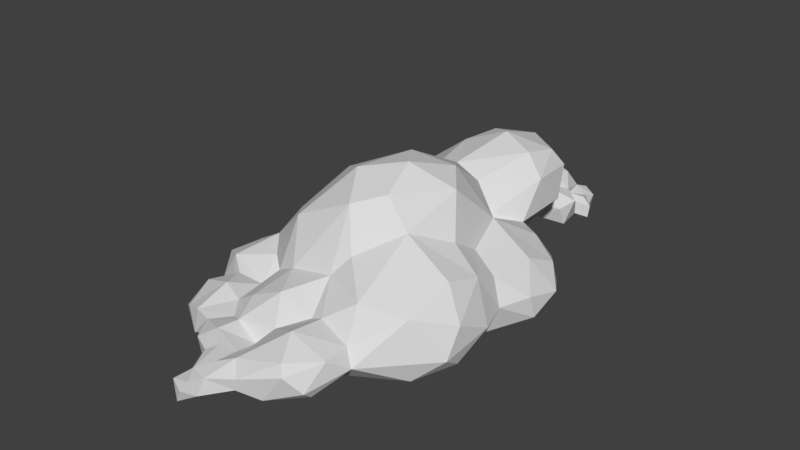 # Source: Nuage_001.blend  (saved by Blender 2.78.0; exported with 4.5.12 LTS)
import bpy
from mathutils import Matrix  # noqa: F401  (used for matrix-valued properties, if any)

bpy.ops.wm.read_factory_settings(use_empty=True)
scene = bpy.context.scene
scene.name = 'Scene'

# ---- collections
col_collection_1 = bpy.data.collections.new('Collection 1'); scene.collection.children.link(col_collection_1)

# ---- materials (node trees are filled in below, after node groups)
mat_blanc = bpy.data.materials.new('Blanc')
mat_blanc.alpha_threshold = 0.0
mat_blanc.use_transparent_shadow = False
mat_blanc.diffuse_color = (0.7106, 0.7106, 0.7106, 1.0)
mat_blanc.roughness = 0.5
mat_blanc.specular_intensity = 0.0

# ---- material node trees

# ---- world
world_world = bpy.data.worlds.new('World'); scene.world = world_world
world_world.color = (0.05088, 0.05088, 0.05088)
world_world.use_sun_shadow = False
world_world.sun_shadow_jitter_overblur = 0.0
world_world.cycles.sampling_method = 'MANUAL'

# ---- meshes
me_cube_003 = bpy.data.meshes.new('Cube.003')
me_cube_003.from_pydata([(0.05594, 0.002631, 0.0129), (0.1191, 0.0839, -0.003826), (0.05487, -0.119, -0.006832), (-0.06902, -0.003207, 0.007942), (0.06197, 0.07297, 0.04451), (0.09901, -0.03676, -0.0004415), (-0.03067, 0.03244, 0.02066), (0.08976, 0.1172, 0.03938), (0.1572, 0.1333, 0.01858), (0.194, 0.02637, -0.02569), (-0.003662, -0.1075, 0.01435), (-0.08043, -0.05717, -0.01891), (0.1734, -0.05377, -0.008603), (0.1276, -0.1512, -0.01867), (-0.0409, 0.05901, -0.0104), (0.2206, 0.1068, -0.006082), (0.02916, -0.2088, 0.003002), (0.02789, 0.08069, 0.04495), (0.2212, 0.1433, 0.02854), (0.2721, 0.02817, -0.01024), (0.1159, -0.2279, -0.01225), (-0.1307, -0.1285, -0.04367), (-0.0747, -0.1896, -0.01053), (-0.1635, -0.0405, -0.03017), (-0.0159, 0.08046, 0.04583), (0.06366, 0.1874, 0.02296), (0.1508, 0.1513, 0.06275), (-0.05323, 0.1206, -0.01157), (-0.0188, 0.1209, 0.02558), (0.01855, 0.2328, 0.0288), (0.1479, 0.209, 0.06153), (0.2706, 0.1179, 0.02508), (-0.02211, -0.1973, 0.03311), (0.0491, -0.3055, 0.02689), (-0.192, -0.1064, -0.05196), (-0.1272, -0.004984, -0.01427), (0.2491, -0.177, -0.006878), (0.3042, -0.002247, 0.02018), (-0.07185, 0.1792, 0.02507), (0.1118, 0.2936, 0.05749), (0.2479, 0.132, 0.06064), (0.2745, 0.08734, -0.002958), (-0.09946, -0.2397, 0.01036), (-0.1742, 0.00873, -0.0004809), (-0.2147, -0.04921, -0.02679), (-0.1176, 0.0701, -0.04697), (0.2875, -0.1903, 0.01855), (0.2558, -0.07257, 0.005938), (0.07927, 0.3142, 0.05633), (0.1861, 0.2444, 0.111), (-0.03931, -0.2826, 0.01756), (0.1481, -0.3317, 0.01368), (-0.2005, -0.1833, -0.03232), (-0.248, -0.1116, -0.03816), (0.02062, 0.3138, 0.05473), (0.1317, 0.3053, 0.07222), (0.18, 0.1412, 0.1008), (-0.06287, -0.2378, 0.03831), (0.09286, -0.3927, 0.002137), (-0.1426, -0.2507, 0.008525), (-0.1144, 0.1441, -0.03403), (-0.1869, 0.06212, -0.04504), (0.2786, -0.06838, 0.05902), (-0.04519, 0.2586, 0.03802), (0.1548, 0.3066, 0.05505), (0.1265, 0.3246, 0.08347), (0.1833, 0.1856, 0.1692), (0.02266, -0.3354, 0.0371), (0.2505, -0.2597, 0.006002), (0.2006, -0.3381, 0.04809), (-0.2469, -0.167, -0.01738), (-0.207, -0.2247, 0.0115), (-0.1548, -0.2498, 0.028), (-0.1503, -0.3249, -0.007762), (-0.1723, 0.1336, -0.04595), (-0.1998, 0.0649, 0.0003338), (0.2934, -0.2256, 0.04253), (0.3015, -0.01308, 0.06189), (-0.1152, 0.1777, 0.04296), (0.02803, 0.3644, 0.01366), (0.1087, 0.2962, 0.03075), (0.1224, 0.3373, 0.1408), (0.154, 0.2643, 0.1936), (0.2819, 0.08199, 0.0825), (-0.02505, -0.3224, 0.02395), (0.02593, -0.3835, 0.01969), (0.1764, -0.4007, 0.02116), (-0.1687, -0.3038, 0.00468), (-0.2334, -0.06405, 0.02209), (-0.1733, 0.007941, 0.01016), (0.2991, -0.1291, 0.05932), (-0.07241, 0.2954, 0.06589), (0.1725, 0.2804, 0.1634), (0.1459, 0.2007, 0.2057), (0.1411, 0.08275, 0.1207), (0.2269, 0.1113, 0.1037), (0.3104, 0.05207, 0.04818), (-0.05513, -0.3507, 0.01026), (0.0314, -0.413, 0.02067), (-0.01732, -0.3828, 0.005798), (0.1791, -0.4181, 0.0358), (-0.1684, -0.2927, 0.04697), (-0.08407, -0.3301, -0.005486), (-0.1772, 0.04169, 0.02215), (-0.2517, -0.1412, 0.007577), (-0.1457, 0.1612, -0.02533), (0.2631, -0.1097, 0.1285), (0.2593, -0.05912, 0.1057), (-0.009401, 0.3719, 0.02733), (-0.01654, 0.3372, 0.07069), (0.08084, 0.3417, 0.02191), (0.1586, 0.3185, 0.02038), (0.08789, 0.3542, 0.11), (0.1135, 0.09245, 0.1788), (0.1185, -0.4445, 0.01177), (-0.1413, -0.2458, 0.04958), (-0.1693, -0.3405, 0.01885), (-0.1144, -0.3749, 0.002652), (-0.1543, -0.03237, 0.06947), (-0.1335, 0.007429, 0.02575), (0.2946, -0.1955, 0.09251), (-0.03081, 0.3731, 0.05375), (0.05597, 0.4049, 0.003726), (-0.06633, -0.3914, 0.009947), (-0.1479, 0.08414, 0.03597), (-0.1913, 0.1272, -0.02046), (0.2554, -0.174, 0.1449), (-0.07987, 0.2965, 0.1141), (-0.1074, 0.2553, 0.07837), (-0.1047, 0.1401, 0.05392), (0.01581, 0.4287, 0.01383), (0.1437, 0.3572, 0.009628), (0.1636, 0.3455, 0.06137), (0.1092, 0.334, 0.08296), (0.04996, 0.3567, 0.1396), (0.08573, 0.3122, 0.1927), (0.08106, 0.2226, 0.2227), (0.06341, 0.09715, 0.1986), (0.2715, 0.02238, 0.11), (0.03547, -0.4694, 0.00718), (0.1556, -0.4385, 0.06496), (-0.2213, -0.1915, 0.04324), (-0.216, -0.1182, 0.0408), (-0.1779, -0.22, 0.06177), (-0.1141, -0.2989, 0.06452), (-0.1131, 0.04376, 0.03779), (-0.1697, 0.1186, 0.02034), (0.2089, -0.04266, 0.1314), (0.1646, -0.1628, 0.1939), (-0.0424, 0.3387, 0.1018), (-0.1016, 0.1674, 0.1021), (0.03412, 0.3657, 0.1051), (0.0818, 0.4353, 0.00809), (0.008312, 0.1973, 0.1956), (0.1859, 0.03889, 0.1501), (0.07572, -0.4596, 0.01946), (-0.0392, -0.4225, 0.009198), (0.07968, -0.4609, 0.04139), (0.1868, -0.3777, 0.0753), (0.1659, -0.2831, 0.1234), (-0.1565, -0.0889, 0.06777), (-0.1425, -0.3585, 0.03582), (0.2054, -0.09293, 0.1627), (0.2474, -0.2617, 0.1163), (-0.03598, 0.2858, 0.1426), (-0.01768, 0.4205, 0.05823), (-0.002384, 0.4375, 0.02962), (0.05794, 0.446, 0.01279), (0.1102, 0.4045, 0.019), (0.149, 0.373, 0.01952), (0.01736, 0.3397, 0.1454), (0.03043, 0.2615, 0.203), (0.02408, 0.1023, 0.189), (0.1277, 0.007387, 0.2414), (0.143, -0.4253, 0.07865), (0.1847, -0.33, 0.07753), (-0.1421, -0.1467, 0.08668), (-0.1039, -0.1914, 0.07566), (-0.108, -0.3701, 0.04822), (-0.1159, -0.04019, 0.1339), (-0.1168, 0.02381, 0.1039), (0.1711, -0.04756, 0.2296), (-0.09109, 0.2338, 0.1154), (-0.07427, 0.0889, 0.03527), (0.001149, 0.4163, 0.08331), (0.09744, 0.4326, -0.01433), (0.1317, 0.3753, 0.0153), (0.1479, 0.3754, 0.0426), (0.1092, 0.4027, 0.08822), (0.05173, -0.01548, 0.2566), (0.03739, -0.5008, 0.01366), (-0.006354, -0.4351, 0.01957), (0.05651, -0.436, 0.05698), (0.04504, -0.4911, 0.04411), (0.1156, -0.3757, 0.09913), (-0.07068, -0.2158, 0.05522), (-0.08788, -0.2418, 0.04386), (-0.08707, 0.01285, 0.1332), (0.02688, 0.454, 0.04503), (0.1165, 0.3818, 0.02311), (0.09046, 0.4481, 0.0325), (0.05683, 0.4724, 0.009026), (0.1311, 0.3729, 0.06741), (0.1199, 0.4248, 0.05403), (0.04726, 0.4094, 0.1092), (-0.02242, 0.1003, 0.1521), (0.001674, -0.4816, 0.01391), (-0.05037, -0.4204, 0.04392), (0.09968, -0.2224, 0.1555), (-0.08845, -0.1419, 0.1522), (-0.07381, -0.3109, 0.05119), (-0.05834, 0.09713, 0.09405), (-0.05691, 0.1768, 0.1456), (0.1015, 0.3746, 0.01807), (0.1212, 0.4064, -0.0008677), (0.09762, 0.4565, -0.01588), (0.08061, 0.4415, 0.004934), (0.1662, 0.4008, 0.02948), (0.06454, 0.4523, 0.05896), (-0.009776, 0.01653, 0.2142), (0.09595, -0.07741, 0.2683), (-0.03872, -0.07232, 0.2202), (0.01665, -0.5221, 0.00723), (-0.004944, -0.5068, 0.008941), (-0.001798, -0.477, 0.03146), (-0.01202, -0.4387, 0.04463), (-0.07538, -0.3774, 0.04496), (0.1187, -0.3138, 0.09229), (-0.05345, -0.2342, 0.08152), (0.1124, -0.1488, 0.2395), (0.1266, 0.3854, 0.05232), (0.06857, 0.4542, 0.02318), (0.143, 0.391, 0.002713), (0.1646, 0.3972, 0.006415), (0.01953, -0.1166, 0.2513), (0.02593, -0.5231, 0.02962), (0.03265, -0.4558, 0.0512), (0.09479, -0.3105, 0.0819), (-0.02381, -0.3571, 0.05483), (0.08137, 0.4458, -0.0125), (0.05905, 0.4593, -0.01223), (0.1311, 0.4564, -0.02464), (0.09125, 0.4521, 0.02896), (0.1527, 0.3969, 0.04762), (-0.02603, -0.3989, 0.05887), (0.03189, -0.5112, 0.04284), (0.07275, -0.2441, 0.121), (-0.04811, -0.1896, 0.17), (-0.04637, -0.3455, 0.04675), (-0.03383, -0.3126, 0.0766), (0.1435, 0.4189, -0.003455), (0.1416, 0.4216, 0.03934), (0.1235, 0.4551, 0.04132), (0.05237, -0.3502, 0.06495), (0.02905, -0.409, 0.04365), (0.005021, -0.4256, 0.05343), (0.06325, -0.1857, 0.2228), (-0.01105, -0.244, 0.1044), (0.09149, 0.4762, -0.0275), (0.08568, 0.4834, 0.01431), (0.06941, 0.4844, -0.02018), (-0.005843, -0.5082, 0.03109), (0.01187, -0.4818, 0.04447), (0.02537, -0.307, 0.1022), (0.1462, 0.447, 0.03168), (0.1062, 0.4679, 0.01565), (0.02395, -0.365, 0.03343), (0.194, 0.02656, -0.02335)], [], [(5, 10, 0), (0, 1, 5), (2, 10, 5), (3, 0, 10), (0, 4, 1), (0, 3, 6), (6, 4, 0), (9, 5, 1), (7, 1, 4), (2, 5, 13), (10, 11, 3), (24, 4, 6), (5, 9, 12), (7, 8, 1), (8, 15, 1), (267, 1, 15), (11, 10, 22), (17, 4, 24), (5, 12, 13), (7, 26, 8), (2, 13, 16), (16, 10, 2), (11, 22, 21), (6, 3, 14), (47, 13, 12), (9, 47, 12), (7, 30, 26), (8, 18, 15), (267, 15, 19), (20, 16, 13), (11, 21, 23), (3, 11, 35), (35, 14, 3), (28, 6, 14), (47, 36, 13), (4, 17, 7), (30, 7, 25), (18, 41, 15), (15, 41, 19), (13, 36, 20), (10, 16, 32), (22, 10, 32), (35, 11, 23), (21, 34, 23), (28, 24, 6), (47, 9, 19), (30, 49, 56, 26), (182, 212, 153, 164), (18, 26, 56), (41, 18, 31), (20, 33, 16), (36, 68, 20), (21, 22, 52), (45, 27, 14), (28, 14, 27), (35, 45, 14), (24, 28, 17), (37, 47, 19), (29, 25, 38), (25, 28, 38), (39, 25, 29), (39, 30, 25), (40, 31, 18), (16, 33, 32), (51, 33, 20), (20, 68, 51), (21, 52, 34), (52, 22, 59), (59, 22, 42), (32, 42, 22), (43, 35, 23), (23, 34, 44), (45, 60, 27), (47, 46, 36), (41, 37, 19), (29, 48, 39), (39, 55, 30), (49, 30, 55), (56, 49, 66), (56, 40, 18), (32, 33, 50), (57, 32, 50), (33, 51, 58), (57, 42, 32), (44, 43, 23), (53, 44, 34), (38, 28, 27), (35, 61, 45), (35, 43, 61), (41, 96, 37), (63, 29, 38), (29, 63, 54), (29, 54, 48), (55, 65, 49), (95, 40, 56), (41, 31, 96), (33, 67, 50), (58, 85, 33), (68, 36, 46), (53, 34, 52), (27, 60, 38), (46, 47, 90), (37, 62, 47), (110, 48, 54), (80, 39, 48), (64, 39, 80), (64, 55, 39), (49, 65, 92), (92, 66, 49), (95, 83, 40), (31, 40, 83), (50, 42, 57), (33, 85, 67), (70, 53, 52), (59, 42, 73), (74, 60, 45), (74, 45, 61), (43, 75, 61), (47, 62, 90), (90, 76, 46), (63, 38, 78), (63, 109, 54), (79, 110, 54), (64, 65, 55), (81, 92, 65), (66, 92, 82), (66, 94, 56), (83, 96, 31), (50, 67, 84), (67, 85, 84), (58, 51, 86), (51, 68, 69), (69, 86, 51), (76, 68, 46), (71, 70, 52), (72, 71, 59), (72, 59, 87), (73, 87, 59), (102, 73, 42), (42, 50, 102), (43, 44, 88), (43, 89, 75), (60, 74, 105), (60, 105, 38), (77, 37, 96), (78, 91, 63), (63, 91, 109), (80, 111, 64), (64, 132, 65), (66, 82, 93), (113, 94, 66), (97, 50, 84), (58, 98, 85), (99, 84, 85), (58, 86, 114), (69, 68, 76), (71, 141, 70), (72, 87, 101), (53, 88, 44), (89, 43, 88), (103, 75, 89), (53, 70, 104), (105, 78, 38), (75, 125, 61), (62, 106, 90), (76, 90, 120), (62, 77, 107), (91, 78, 128), (109, 121, 54), (79, 54, 108), (110, 80, 48), (133, 65, 132), (112, 81, 65), (56, 94, 154), (154, 95, 56), (95, 154, 83), (83, 138, 96), (50, 97, 102), (58, 155, 98), (99, 85, 98), (97, 84, 99), (114, 155, 58), (69, 100, 86), (163, 69, 76), (104, 70, 141), (71, 72, 143), (101, 115, 72), (101, 87, 116), (87, 73, 116), (73, 102, 117), (88, 53, 104), (89, 88, 118), (74, 61, 125), (105, 74, 125), (107, 106, 62), (106, 120, 90), (120, 163, 76), (96, 138, 77), (77, 138, 107), (125, 146, 78), (54, 121, 108), (110, 111, 80), (132, 64, 111), (112, 65, 133), (135, 92, 81), (92, 135, 82), (93, 82, 136), (93, 113, 66), (154, 138, 83), (155, 139, 98), (99, 123, 97), (114, 86, 100), (155, 114, 157), (158, 100, 69), (69, 163, 175), (71, 143, 141), (104, 141, 142), (72, 115, 143), (116, 73, 117), (102, 97, 117), (104, 142, 88), (119, 89, 118), (103, 89, 119), (103, 124, 75), (125, 78, 105), (120, 106, 126), (128, 127, 91), (149, 109, 91), (79, 213, 110), (130, 122, 79), (131, 111, 110), (112, 133, 202), (134, 81, 112), (135, 136, 82), (137, 93, 136), (113, 93, 137), (154, 94, 113), (156, 99, 98), (99, 156, 123), (100, 140, 114), (114, 140, 157), (175, 158, 69), (158, 140, 100), (117, 97, 226), (88, 142, 160), (160, 118, 88), (119, 145, 103), (124, 103, 145), (146, 75, 124), (75, 146, 125), (106, 107, 147), (148, 126, 106), (126, 163, 120), (150, 128, 78), (78, 146, 129), (108, 130, 79), (149, 91, 127), (149, 151, 109), (109, 184, 121), (213, 79, 122), (131, 110, 213), (169, 111, 131), (132, 111, 169), (187, 202, 132), (112, 202, 188), (134, 112, 151), (135, 81, 134), (135, 171, 136), (136, 153, 137), (98, 139, 191), (175, 163, 159), (143, 115, 196), (101, 144, 115), (144, 196, 115), (116, 161, 101), (116, 117, 161), (123, 226, 97), (119, 118, 180), (145, 119, 180), (147, 162, 106), (107, 154, 147), (162, 148, 106), (107, 138, 154), (127, 128, 182), (127, 164, 149), (78, 129, 150), (182, 128, 150), (129, 146, 124), (165, 166, 121), (166, 108, 121), (166, 130, 108), (109, 151, 184), (184, 165, 121), (122, 130, 167), (152, 168, 122), (203, 188, 202), (170, 135, 134), (171, 135, 170), (172, 137, 153), (113, 137, 173), (113, 173, 154), (139, 155, 190), (190, 206, 139), (98, 191, 156), (139, 206, 191), (140, 174, 157), (155, 157, 193), (174, 140, 158), (176, 141, 143), (142, 141, 176), (142, 176, 160), (143, 196, 177), (101, 161, 144), (161, 117, 178), (226, 178, 117), (180, 118, 179), (181, 147, 154), (163, 126, 148), (162, 181, 148), (164, 127, 182), (149, 164, 170), (124, 183, 129), (183, 150, 129), (134, 151, 149), (184, 151, 204), (122, 168, 213), (168, 152, 185), (131, 186, 169), (202, 230, 203), (134, 149, 170), (170, 164, 171), (136, 171, 153), (173, 137, 189), (173, 181, 154), (190, 223, 206), (192, 157, 174), (190, 155, 193), (158, 175, 194), (194, 174, 158), (159, 227, 175), (148, 159, 163), (176, 143, 177), (160, 176, 179), (177, 196, 195), (161, 178, 144), (118, 160, 179), (197, 180, 179), (211, 145, 180), (124, 145, 183), (229, 148, 181), (150, 183, 211), (198, 166, 165), (184, 198, 165), (168, 199, 213), (166, 167, 130), (185, 214, 168), (242, 200, 152), (131, 213, 186), (186, 232, 169), (233, 187, 169), (188, 204, 112), (171, 164, 153), (153, 212, 172), (172, 219, 137), (189, 137, 219), (222, 223, 190), (156, 207, 123), (226, 123, 207), (192, 174, 194), (192, 193, 157), (194, 175, 227), (148, 208, 159), (176, 177, 247), (209, 179, 176), (144, 178, 210), (144, 210, 196), (205, 180, 197), (211, 183, 145), (220, 229, 181), (227, 159, 246, 237), (212, 150, 211), (218, 198, 184), (199, 168, 214), (122, 167, 152), (167, 166, 198), (167, 231, 201), (201, 240, 167), (152, 215, 185), (252, 200, 203), (242, 152, 216), (214, 232, 186), (232, 233, 169), (187, 217, 243), (218, 188, 203), (204, 151, 112), (188, 218, 204), (212, 205, 172), (189, 220, 173), (219, 221, 189), (225, 156, 191), (225, 191, 206), (225, 207, 156), (236, 193, 192), (245, 190, 193), (176, 247, 209), (228, 247, 177), (228, 177, 195), (248, 210, 178), (196, 210, 228), (196, 228, 195), (179, 221, 197), (219, 205, 197), (180, 205, 211), (220, 181, 173), (211, 205, 212), (214, 186, 199), (216, 152, 167), (167, 240, 239, 216), (198, 231, 167), (231, 259, 201), (152, 216, 215), (218, 203, 200), (231, 200, 242), (199, 230, 186), (187, 233, 217), (187, 243, 230), (230, 251, 203), (219, 172, 205), (220, 189, 234), (234, 189, 221), (235, 222, 190), (223, 224, 206), (226, 207, 244), (256, 208, 148), (248, 178, 226), (210, 248, 238), (228, 210, 249), (221, 179, 209), (219, 197, 221), (215, 216, 239), (198, 218, 231), (214, 241, 250), (214, 185, 241), (250, 232, 214), (185, 215, 241), (251, 230, 243), (264, 203, 251), (203, 264, 252), (200, 231, 218), (245, 235, 190), (261, 224, 223), (192, 194, 253), (193, 236, 262), (236, 192, 254), (246, 159, 208), (256, 148, 229), (17, 28, 25, 7), (226, 244, 238), (234, 229, 220), (252, 242, 200), (231, 242, 259), (260, 201, 259), (201, 260, 240), (232, 250, 233), (242, 252, 265), (225, 224, 262), (225, 244, 207), (194, 227, 253), (253, 266, 192), (245, 193, 262), (236, 254, 255), (236, 255, 262), (263, 237, 246), (256, 246, 208), (247, 221, 209), (257, 247, 228), (226, 238, 248), (238, 249, 210), (249, 257, 228), (234, 256, 229), (239, 240, 258), (258, 215, 239), (265, 241, 215), (217, 251, 243), (234, 221, 247), (223, 222, 261), (261, 222, 235), (225, 262, 255), (225, 255, 244), (227, 237, 253), (254, 192, 266), (262, 261, 245), (261, 235, 245), (263, 253, 237), (256, 257, 246), (257, 256, 247), (238, 263, 249), (249, 263, 257), (247, 256, 234), (240, 260, 258), (242, 265, 259), (241, 264, 250), (265, 215, 258), (233, 250, 217), (250, 251, 217), (224, 261, 262), (244, 255, 254), (238, 244, 266), (266, 244, 254), (263, 238, 253), (257, 263, 246), (259, 258, 260), (264, 241, 265), (265, 258, 259), (264, 251, 250), (252, 264, 265), (266, 253, 238), (18, 8, 26), (52, 59, 71), (37, 77, 62), (147, 181, 162), (182, 150, 212), (184, 204, 218), (225, 206, 224), (133, 132, 202), (187, 230, 202), (132, 169, 187), (213, 199, 186)])
_uv = me_cube_003.uv_layers.new(name='UVMap')
_uv.uv.foreach_set('vector', [0.2615, 0.8966, 0.258, 0.7995, 0.3059, 0.8839, 0.4186, 0.927, 0.4837, 0.8597, 0.4604, 0.9655, 0.08477, 0.505, 0.03361, 0.4848, 0.1349, 0.4424, 0.3534, 0.7995, 0.3059, 0.8839, 0.258, 0.7995, 0.4186, 0.927, 0.4165, 0.8547, 0.4837, 0.8597, 0.3059, 0.8839, 0.3534, 0.7995, 0.3618, 0.8401, 0.3618, 0.8401, 0.352, 0.9189, 0.3059, 0.8839, 0.5384, 0.9031, 0.4604, 0.9655, 0.4837, 0.8597, 0.4562, 0.8174, 0.4837, 0.8597, 0.4165, 0.8547, 0.08477, 0.505, 0.1349, 0.4424, 0.1383, 0.5418, 0.4881, 0.7294, 0.5674, 0.6877, 0.6079, 0.7294, 0.3898, 0.8716, 0.352, 0.9189, 0.3618, 0.8401, 0.4604, 0.9655, 0.5384, 0.9031, 0.5322, 0.9732, 0.4562, 0.8174, 0.5191, 0.8247, 0.4837, 0.8597, 0.5191, 0.8247, 0.5559, 0.8538, 0.4837, 0.8597, 0.5389, 0.9014, 0.4837, 0.8597, 0.5559, 0.8538, 0.5674, 0.6877, 0.4881, 0.7294, 0.4743, 0.6293, 0.04861, 0.405, 0.07701, 0.4417, 0.0003786, 0.372, 0.1349, 0.4424, 0.1951, 0.4729, 0.1383, 0.5418, 0.4562, 0.8174, 0.5212, 0.7873, 0.5191, 0.8247, 0.08477, 0.505, 0.1383, 0.5418, 0.05059, 0.5752, 0.05059, 0.5752, 0.03361, 0.4848, 0.08477, 0.505, 0.5674, 0.6877, 0.4743, 0.6293, 0.5417, 0.6235, 0.8159, 0.6718, 0.7627, 0.6526, 0.8278, 0.6305, 0.2605, 0.5081, 0.1383, 0.5418, 0.1951, 0.4729, 0.5384, 0.9031, 0.6118, 0.9732, 0.5322, 0.9732, 0.145, 0.4159, 0.2087, 0.3226, 0.2266, 0.3786, 0.5191, 0.8247, 0.5641, 0.8276, 0.5559, 0.8538, 0.5389, 0.9014, 0.5559, 0.8538, 0.5885, 0.8957, 0.1191, 0.6003, 0.05059, 0.5752, 0.1383, 0.5418, 0.5674, 0.6877, 0.5417, 0.6235, 0.6055, 0.6283, 0.6079, 0.7294, 0.5674, 0.6877, 0.632, 0.6688, 0.7312, 0.5951, 0.8278, 0.6305, 0.7627, 0.6526, 0.8965, 0.6275, 0.8159, 0.6718, 0.8278, 0.6305, 0.2605, 0.5081, 0.2195, 0.5795, 0.1383, 0.5418, 0.07701, 0.4417, 0.04861, 0.405, 0.145, 0.4159, 0.2087, 0.3226, 0.145, 0.4159, 0.1435, 0.3208, 0.5641, 0.8276, 0.5845, 0.8643, 0.5559, 0.8538, 0.5559, 0.8538, 0.5845, 0.8643, 0.5885, 0.8957, 0.1383, 0.5418, 0.2195, 0.5795, 0.1191, 0.6003, 0.03361, 0.4848, 0.05059, 0.5752, 0.0003786, 0.5608, 0.4743, 0.6293, 0.4881, 0.7294, 0.4231, 0.6637, 0.632, 0.6688, 0.5674, 0.6877, 0.6055, 0.6283, 0.5417, 0.6235, 0.5695, 0.5984, 0.6055, 0.6283, 0.8965, 0.6275, 0.8713, 0.6718, 0.8159, 0.6718, 0.6118, 0.9732, 0.5384, 0.9031, 0.5885, 0.8957, 0.2087, 0.3226, 0.2379, 0.2957, 0.3005, 0.3777, 0.2266, 0.3786, 0.1713, 0.1681, 0.2107, 0.1246, 0.2598, 0.1665, 0.198, 0.1983, 0.5641, 0.8276, 0.5212, 0.7873, 0.5783, 0.7638, 0.5845, 0.8643, 0.5641, 0.8276, 0.5887, 0.8452, 0.1191, 0.6003, 0.05036, 0.6634, 0.05059, 0.5752, 0.2195, 0.5795, 0.2118, 0.632, 0.1191, 0.6003, 0.5417, 0.6235, 0.4743, 0.6293, 0.5398, 0.5729, 0.8041, 0.5754, 0.8603, 0.5903, 0.8278, 0.6305, 0.8965, 0.6275, 0.8278, 0.6305, 0.8603, 0.5903, 0.7312, 0.5951, 0.8041, 0.5754, 0.8278, 0.6305, 0.0003786, 0.372, 0.03927, 0.3185, 0.04861, 0.405, 0.6185, 0.9037, 0.6118, 0.9732, 0.5885, 0.8957, 0.1447, 0.277, 0.1435, 0.3208, 0.06265, 0.2243, 0.1435, 0.3208, 0.03927, 0.3185, 0.06265, 0.2243, 0.1924, 0.2799, 0.1435, 0.3208, 0.1447, 0.277, 0.1924, 0.2799, 0.2087, 0.3226, 0.1435, 0.3208, 0.5925, 0.8236, 0.5887, 0.8452, 0.5641, 0.8276, 0.05059, 0.5752, 0.05036, 0.6634, 0.0003786, 0.5608, 0.1399, 0.6945, 0.05036, 0.6634, 0.1191, 0.6003, 0.1191, 0.6003, 0.2118, 0.632, 0.1399, 0.6945, 0.5417, 0.6235, 0.5398, 0.5729, 0.5695, 0.5984, 0.5398, 0.5729, 0.4743, 0.6293, 0.4719, 0.543, 0.4719, 0.543, 0.4743, 0.6293, 0.4507, 0.5809, 0.4231, 0.6637, 0.4507, 0.5809, 0.4743, 0.6293, 0.6598, 0.6203, 0.632, 0.6688, 0.6055, 0.6283, 0.6055, 0.6283, 0.5695, 0.5984, 0.6039, 0.5934, 0.8041, 0.5754, 0.8386, 0.5504, 0.8603, 0.5903, 0.2605, 0.5081, 0.2445, 0.5974, 0.2195, 0.5795, 0.5845, 0.8643, 0.6185, 0.9037, 0.5885, 0.8957, 0.1447, 0.277, 0.1856, 0.2674, 0.1924, 0.2799, 0.1924, 0.2799, 0.2029, 0.2774, 0.2087, 0.3226, 0.2379, 0.2957, 0.2087, 0.3226, 0.2029, 0.2774, 0.3005, 0.3777, 0.2379, 0.2957, 0.2932, 0.2846, 0.5783, 0.7638, 0.5925, 0.8236, 0.5641, 0.8276, 0.9699, 0.8802, 0.9418, 0.9765, 0.91, 0.913, 0.9258, 0.8738, 0.9699, 0.8802, 0.91, 0.913, 0.008522, 0.8288, 0.1009, 0.8011, 0.08402, 0.8701, 0.4165, 0.6088, 0.4507, 0.5809, 0.4231, 0.6637, 0.6039, 0.5934, 0.6598, 0.6203, 0.6055, 0.6283, 0.5768, 0.5748, 0.6039, 0.5934, 0.5695, 0.5984, 0.8978, 0.5364, 0.8965, 0.6275, 0.8603, 0.5903, 0.7312, 0.5951, 0.7854, 0.5429, 0.8041, 0.5754, 0.7312, 0.5951, 0.734, 0.5413, 0.7854, 0.5429, 0.5845, 0.8643, 0.6199, 0.8691, 0.6185, 0.9037, 0.1407, 0.2401, 0.1447, 0.277, 0.06265, 0.2243, 0.1447, 0.277, 0.1407, 0.2401, 0.1729, 0.2546, 0.1447, 0.277, 0.1729, 0.2546, 0.1856, 0.2674, 0.2029, 0.2774, 0.2034, 0.2704, 0.2379, 0.2957, 0.6164, 0.8028, 0.5925, 0.8236, 0.5783, 0.7638, 0.5845, 0.8643, 0.5887, 0.8452, 0.6199, 0.8691, 0.9418, 0.9765, 0.91, 0.9778, 0.91, 0.913, 0.08402, 0.8701, 0.03351, 0.9007, 0.008522, 0.8288, 0.2118, 0.632, 0.2195, 0.5795, 0.2445, 0.5974, 0.5768, 0.5748, 0.5695, 0.5984, 0.5398, 0.5729, 0.8603, 0.5903, 0.8386, 0.5504, 0.8978, 0.5364, 0.2445, 0.5974, 0.2605, 0.5081, 0.2849, 0.5759, 0.6185, 0.9037, 0.6686, 0.9473, 0.6118, 0.9732, 0.76, 0.8009, 0.7442, 0.7487, 0.7989, 0.7301, 0.9335, 0.4838, 0.9294, 0.5132, 0.8986, 0.4877, 0.9639, 0.5025, 0.9294, 0.5132, 0.9335, 0.4838, 0.9639, 0.5025, 0.9528, 0.5263, 0.9294, 0.5132, 0.2379, 0.2957, 0.2034, 0.2704, 0.2456, 0.2683, 0.2456, 0.2683, 0.2932, 0.2846, 0.2379, 0.2957, 0.6164, 0.8028, 0.6243, 0.8418, 0.5925, 0.8236, 0.5887, 0.8452, 0.5925, 0.8236, 0.6243, 0.8418, 0.9517, 0.166, 0.9649, 0.087, 0.9954, 0.1263, 0.008522, 0.8288, 0.03351, 0.9007, 0.0003786, 0.8663, 0.5599, 0.5598, 0.5768, 0.5748, 0.5398, 0.5729, 0.9293, 0.06347, 0.9649, 0.087, 0.8917, 0.1001, 0.8144, 0.5365, 0.8386, 0.5504, 0.8041, 0.5754, 0.8144, 0.5365, 0.8041, 0.5754, 0.7854, 0.5429, 0.734, 0.5413, 0.7776, 0.5227, 0.7854, 0.5429, 0.2605, 0.5081, 0.3092, 0.5313, 0.2849, 0.5759, 0.2849, 0.5759, 0.2492, 0.6219, 0.2445, 0.5974, 0.1407, 0.2401, 0.06265, 0.2243, 0.06357, 0.1627, 0.1407, 0.2401, 0.1748, 0.2395, 0.1729, 0.2546, 0.8092, 0.7958, 0.76, 0.8009, 0.7989, 0.7301, 0.9639, 0.5025, 0.9682, 0.5385, 0.9528, 0.5263, 0.218, 0.2565, 0.2456, 0.2683, 0.2034, 0.2704, 0.2932, 0.2846, 0.2456, 0.2683, 0.2596, 0.2542, 0.2932, 0.2846, 0.4158, 0.3386, 0.3005, 0.3777, 0.6243, 0.8418, 0.6199, 0.8691, 0.5887, 0.8452, 0.972, 0.2364, 0.9287, 0.2936, 0.9383, 0.2513, 0.9287, 0.2936, 0.8847, 0.2926, 0.9383, 0.2513, 0.08402, 0.8701, 0.1009, 0.8011, 0.1343, 0.8461, 0.1399, 0.6945, 0.2118, 0.632, 0.1947, 0.706, 0.1616, 0.7995, 0.1343, 0.8461, 0.1009, 0.8011, 0.2492, 0.6219, 0.2118, 0.632, 0.2445, 0.5974, 0.5301, 0.5417, 0.5599, 0.5598, 0.5398, 0.5729, 0.4844, 0.5234, 0.5301, 0.5417, 0.4719, 0.543, 0.9128, 0.04587, 0.9293, 0.06347, 0.8914, 0.08624, 0.8917, 0.1001, 0.8914, 0.08624, 0.9293, 0.06347, 0.8983, 0.1357, 0.8917, 0.1001, 0.9649, 0.087, 0.9649, 0.087, 0.9517, 0.166, 0.8983, 0.1357, 0.6598, 0.6203, 0.6039, 0.5934, 0.6113, 0.5629, 0.734, 0.5413, 0.7294, 0.5328, 0.7776, 0.5227, 0.8386, 0.5504, 0.8144, 0.5365, 0.8318, 0.5313, 0.8386, 0.5504, 0.8318, 0.5313, 0.8978, 0.5364, 0.6465, 0.8983, 0.6185, 0.9037, 0.6199, 0.8691, 0.06357, 0.1627, 0.1581, 0.221, 0.1407, 0.2401, 0.1407, 0.2401, 0.1581, 0.221, 0.1748, 0.2395, 0.9335, 0.4838, 0.9665, 0.4738, 0.9639, 0.5025, 0.9639, 0.5025, 0.9965, 0.4966, 0.9682, 0.5385, 0.2932, 0.2846, 0.2596, 0.2542, 0.2924, 0.2478, 0.4158, 0.229, 0.4158, 0.3386, 0.2932, 0.2846, 0.912, 0.2242, 0.972, 0.2364, 0.9383, 0.2513, 0.08402, 0.8701, 0.0543, 0.9186, 0.03351, 0.9007, 0.8888, 0.2559, 0.9383, 0.2513, 0.8847, 0.2926, 0.08402, 0.8701, 0.1343, 0.8461, 0.1219, 0.8855, 0.1947, 0.706, 0.2118, 0.632, 0.2492, 0.6219, 0.5301, 0.5417, 0.5529, 0.5291, 0.5599, 0.5598, 0.9128, 0.04587, 0.8914, 0.08624, 0.8786, 0.07137, 0.5768, 0.5748, 0.6113, 0.5629, 0.6039, 0.5934, 0.6653, 0.6127, 0.6598, 0.6203, 0.6113, 0.5629, 0.7551, 0.5122, 0.7776, 0.5227, 0.7294, 0.5328, 0.5768, 0.5748, 0.5599, 0.5598, 0.5736, 0.5533, 0.8318, 0.5313, 0.8663, 0.4907, 0.8978, 0.5364, 0.7776, 0.5227, 0.8072, 0.5249, 0.7854, 0.5429, 0.3092, 0.5313, 0.3392, 0.5928, 0.2849, 0.5759, 0.2492, 0.6219, 0.2849, 0.5759, 0.2815, 0.6214, 0.6686, 0.9473, 0.6465, 0.8983, 0.7161, 0.9124, 0.1581, 0.221, 0.06357, 0.1627, 0.1478, 0.192, 0.8457, 0.7301, 0.8484, 0.7666, 0.7989, 0.7301, 0.8092, 0.7958, 0.7989, 0.7301, 0.8321, 0.7818, 0.9184, 0.4363, 0.9335, 0.4838, 0.8986, 0.4877, 0.9816, 0.5523, 0.9682, 0.5385, 0.9965, 0.4966, 0.2011, 0.2555, 0.218, 0.2565, 0.2034, 0.2704, 0.5783, 0.7638, 0.6492, 0.7301, 0.7012, 0.779, 0.7012, 0.779, 0.6164, 0.8028, 0.5783, 0.7638, 0.6164, 0.8028, 0.7012, 0.779, 0.6243, 0.8418, 0.6243, 0.8418, 0.6645, 0.8554, 0.6199, 0.8691, 0.9517, 0.166, 0.8774, 0.166, 0.8983, 0.1357, 0.08402, 0.8701, 0.1141, 0.9223, 0.0543, 0.9186, 0.8888, 0.2559, 0.8847, 0.2926, 0.8577, 0.2936, 0.912, 0.2242, 0.9383, 0.2513, 0.8888, 0.2559, 0.1219, 0.8855, 0.1141, 0.9223, 0.08402, 0.8701, 0.1616, 0.7995, 0.1437, 0.8554, 0.1343, 0.8461, 0.2726, 0.6706, 0.1947, 0.706, 0.2492, 0.6219, 0.5736, 0.5533, 0.5599, 0.5598, 0.5529, 0.5291, 0.5301, 0.5417, 0.4844, 0.5234, 0.5275, 0.5051, 0.8786, 0.07137, 0.8901, 0.0245, 0.9128, 0.04587, 0.8786, 0.07137, 0.8914, 0.08624, 0.879, 0.09357, 0.8914, 0.08624, 0.8917, 0.1001, 0.879, 0.09357, 0.8917, 0.1001, 0.8983, 0.1357, 0.8719, 0.1181, 0.6113, 0.5629, 0.5768, 0.5748, 0.5736, 0.5533, 0.6653, 0.6127, 0.6113, 0.5629, 0.6831, 0.5371, 0.8144, 0.5365, 0.7854, 0.5429, 0.8072, 0.5249, 0.8318, 0.5313, 0.8144, 0.5365, 0.8072, 0.5249, 0.3518, 0.5499, 0.3392, 0.5928, 0.3092, 0.5313, 0.3392, 0.5928, 0.2815, 0.6214, 0.2849, 0.5759, 0.2815, 0.6214, 0.2726, 0.6706, 0.2492, 0.6219, 0.6199, 0.8691, 0.6645, 0.8554, 0.6465, 0.8983, 0.6465, 0.8983, 0.6645, 0.8554, 0.7161, 0.9124, 0.8072, 0.5249, 0.8045, 0.5032, 0.8663, 0.4907, 0.7989, 0.7301, 0.8484, 0.7666, 0.8321, 0.7818, 0.9184, 0.4363, 0.9665, 0.4738, 0.9335, 0.4838, 0.9965, 0.4966, 0.9639, 0.5025, 0.9665, 0.4738, 0.2011, 0.2555, 0.2034, 0.2704, 0.1988, 0.2665, 0.2344, 0.2347, 0.2456, 0.2683, 0.218, 0.2565, 0.2456, 0.2683, 0.2344, 0.2347, 0.2596, 0.2542, 0.2924, 0.2478, 0.2596, 0.2542, 0.2752, 0.2136, 0.2924, 0.2478, 0.4158, 0.229, 0.2932, 0.2846, 0.7012, 0.779, 0.6645, 0.8554, 0.6243, 0.8418, 0.8363, 0.2953, 0.8339, 0.3353, 0.791, 0.3506, 0.8888, 0.2559, 0.8809, 0.2257, 0.912, 0.2242, 0.1219, 0.8855, 0.1343, 0.8461, 0.1437, 0.8554, 0.1141, 0.9223, 0.1219, 0.8855, 0.1358, 0.9259, 0.1715, 0.8403, 0.1437, 0.8554, 0.1616, 0.7995, 0.1947, 0.706, 0.2726, 0.6706, 0.2186, 0.7232, 0.5301, 0.5417, 0.5275, 0.5051, 0.5529, 0.5291, 0.5736, 0.5533, 0.5529, 0.5291, 0.5932, 0.5342, 0.4844, 0.5234, 0.4866, 0.4953, 0.5275, 0.5051, 0.879, 0.09357, 0.8917, 0.1001, 0.8719, 0.1181, 0.8983, 0.1357, 0.8774, 0.166, 0.8719, 0.1181, 0.5736, 0.5533, 0.5932, 0.5342, 0.6113, 0.5629, 0.7076, 0.5979, 0.6653, 0.6127, 0.6831, 0.5371, 0.7551, 0.5122, 0.7294, 0.5328, 0.7083, 0.4917, 0.7551, 0.5122, 0.7805, 0.4824, 0.7776, 0.5227, 0.8072, 0.5249, 0.8663, 0.4907, 0.8318, 0.5313, 0.2815, 0.6214, 0.3392, 0.5928, 0.3199, 0.6365, 0.1478, 0.192, 0.1745, 0.2022, 0.1581, 0.221, 0.1802, 0.2244, 0.1748, 0.2395, 0.1581, 0.221, 0.8092, 0.7958, 0.7648, 0.8416, 0.76, 0.8009, 0.8444, 0.8169, 0.8179, 0.8336, 0.8092, 0.7958, 0.9731, 0.4461, 0.9665, 0.4738, 0.9184, 0.4363, 0.9543, 0.7353, 0.9902, 0.7432, 0.9899, 0.7918, 0.2044, 0.2403, 0.218, 0.2565, 0.2011, 0.2555, 0.2344, 0.2347, 0.2752, 0.2136, 0.2596, 0.2542, 0.404, 0.1469, 0.2924, 0.2478, 0.2752, 0.2136, 0.4158, 0.229, 0.2924, 0.2478, 0.404, 0.1469, 0.7003, 0.3794, 0.6448, 0.4143, 0.6167, 0.3568, 0.8645, 0.241, 0.8888, 0.2559, 0.8577, 0.2936, 0.8888, 0.2559, 0.8645, 0.241, 0.8809, 0.2257, 0.1437, 0.8554, 0.1537, 0.8726, 0.1219, 0.8855, 0.1219, 0.8855, 0.1537, 0.8726, 0.1358, 0.9259, 0.1962, 0.809, 0.1715, 0.8403, 0.1616, 0.7995, 0.1715, 0.8403, 0.1537, 0.8726, 0.1437, 0.8554, 0.8719, 0.1181, 0.8774, 0.166, 0.835, 0.1358, 0.6113, 0.5629, 0.5932, 0.5342, 0.641, 0.497, 0.641, 0.497, 0.6831, 0.5371, 0.6113, 0.5629, 0.7083, 0.4917, 0.7376, 0.455, 0.7551, 0.5122, 0.7805, 0.4824, 0.7551, 0.5122, 0.7376, 0.455, 0.8045, 0.5032, 0.7776, 0.5227, 0.7805, 0.4824, 0.7776, 0.5227, 0.8045, 0.5032, 0.8072, 0.5249, 0.3392, 0.5928, 0.3518, 0.5499, 0.4022, 0.562, 0.384, 0.6882, 0.3199, 0.6365, 0.3392, 0.5928, 0.3199, 0.6365, 0.2726, 0.6706, 0.2815, 0.6214, 0.1496, 0.1187, 0.1478, 0.192, 0.06357, 0.1627, 0.8663, 0.4907, 0.8045, 0.5032, 0.8384, 0.4562, 0.8321, 0.7818, 0.8444, 0.8169, 0.8092, 0.7958, 0.1802, 0.2244, 0.1581, 0.221, 0.1745, 0.2022, 0.1802, 0.2244, 0.1912, 0.2452, 0.1748, 0.2395, 0.8457, 0.7301, 0.8795, 0.7777, 0.8484, 0.7666, 0.7648, 0.8416, 0.8092, 0.7958, 0.8179, 0.8336, 0.9731, 0.4461, 0.9184, 0.4363, 0.9517, 0.415, 0.9881, 0.4418, 0.9665, 0.4738, 0.9731, 0.4461, 0.9965, 0.4966, 0.9665, 0.4738, 0.9881, 0.4418, 0.7818, 0.7241, 0.7737, 0.7014, 0.8068, 0.7014, 0.9543, 0.7353, 0.9899, 0.7918, 0.954, 0.792, 0.2044, 0.2403, 0.2011, 0.2555, 0.1912, 0.2452, 0.2344, 0.2347, 0.218, 0.2565, 0.2044, 0.2403, 0.2344, 0.2347, 0.2422, 0.2037, 0.2752, 0.2136, 0.2752, 0.2136, 0.2598, 0.1665, 0.404, 0.1469, 0.791, 0.3506, 0.8339, 0.3353, 0.831, 0.3776, 0.2186, 0.7232, 0.2726, 0.6706, 0.276, 0.7298, 0.5275, 0.5051, 0.4866, 0.4953, 0.4564, 0.4488, 0.8786, 0.07137, 0.8436, 0.06345, 0.8901, 0.0245, 0.8436, 0.06345, 0.8304, 0.0003786, 0.8901, 0.0245, 0.879, 0.09357, 0.8657, 0.09891, 0.8786, 0.07137, 0.879, 0.09357, 0.8719, 0.1181, 0.8657, 0.09891, 0.8809, 0.2257, 0.8791, 0.1969, 0.912, 0.2242, 0.4485, 0.1087, 0.5021, 0.09017, 0.5006, 0.1552, 0.4415, 0.1469, 0.4485, 0.1087, 0.5006, 0.1552, 0.4022, 0.562, 0.39, 0.6137, 0.3392, 0.5928, 0.7161, 0.9124, 0.7012, 0.779, 0.7435, 0.8579, 0.39, 0.6137, 0.384, 0.6882, 0.3392, 0.5928, 0.7161, 0.9124, 0.6645, 0.8554, 0.7012, 0.779, 0.1745, 0.2022, 0.1478, 0.192, 0.1713, 0.1681, 0.1745, 0.2022, 0.198, 0.1983, 0.1802, 0.2244, 0.06357, 0.1627, 0.08146, 0.09327, 0.1496, 0.1187, 0.1713, 0.1681, 0.1478, 0.192, 0.1496, 0.1187, 0.8384, 0.4562, 0.8045, 0.5032, 0.7805, 0.4824, 0.8631, 0.7868, 0.8555, 0.8063, 0.8484, 0.7666, 0.8555, 0.8063, 0.8321, 0.7818, 0.8484, 0.7666, 0.8555, 0.8063, 0.8444, 0.8169, 0.8321, 0.7818, 0.8457, 0.7301, 0.9034, 0.7347, 0.8795, 0.7777, 0.8795, 0.7777, 0.8631, 0.7868, 0.8484, 0.7666, 0.8179, 0.8336, 0.8444, 0.8169, 0.851, 0.8532, 0.8281, 0.869, 0.7812, 0.8704, 0.8179, 0.8336, 0.9574, 0.8348, 0.954, 0.792, 0.9899, 0.7918, 0.2032, 0.228, 0.2344, 0.2347, 0.2044, 0.2403, 0.2422, 0.2037, 0.2344, 0.2347, 0.2032, 0.228, 0.3599, 0.1026, 0.404, 0.1469, 0.2598, 0.1665, 0.6167, 0.3568, 0.583, 0.3216, 0.673, 0.2936, 0.6167, 0.3568, 0.673, 0.2936, 0.7003, 0.3794, 0.8339, 0.3353, 0.8363, 0.2953, 0.8475, 0.335, 0.8475, 0.335, 0.8447, 0.3469, 0.8339, 0.3353, 0.8577, 0.2936, 0.8474, 0.2589, 0.8645, 0.241, 0.8339, 0.3353, 0.8447, 0.3469, 0.831, 0.3776, 0.1537, 0.8726, 0.1658, 0.8765, 0.1358, 0.9259, 0.8363, 0.2953, 0.8631, 0.2944, 0.8578, 0.331, 0.1658, 0.8765, 0.1537, 0.8726, 0.1715, 0.8403, 0.5877, 0.4549, 0.5529, 0.5291, 0.5275, 0.5051, 0.5932, 0.5342, 0.5529, 0.5291, 0.5877, 0.4549, 0.5932, 0.5342, 0.5877, 0.4549, 0.641, 0.497, 0.5275, 0.5051, 0.4564, 0.4488, 0.525, 0.4302, 0.8786, 0.07137, 0.8657, 0.09891, 0.8436, 0.06345, 0.8657, 0.09891, 0.8719, 0.1181, 0.8493, 0.1107, 0.835, 0.1358, 0.8493, 0.1107, 0.8719, 0.1181, 0.5006, 0.1552, 0.5021, 0.09017, 0.5515, 0.1302, 0.7217, 0.2876, 0.7732, 0.3508, 0.7003, 0.3794, 0.2726, 0.6706, 0.3199, 0.6365, 0.384, 0.6882, 0.7871, 0.3006, 0.7217, 0.2876, 0.7903, 0.2249, 0.198, 0.1983, 0.1745, 0.2022, 0.1713, 0.1681, 0.1802, 0.2244, 0.198, 0.1983, 0.2032, 0.228, 0.7805, 0.4824, 0.7888, 0.415, 0.8384, 0.4562, 0.07853, 0.0003786, 0.1496, 0.1187, 0.08146, 0.09327, 0.2044, 0.2403, 0.1912, 0.2452, 0.1802, 0.2244, 0.8795, 0.7777, 0.9034, 0.7347, 0.9108, 0.7711, 0.8179, 0.8336, 0.7812, 0.8704, 0.7648, 0.8416, 0.8986, 0.5702, 0.9399, 0.553, 0.9415, 0.5771, 0.9731, 0.4461, 0.9751, 0.429, 0.9881, 0.4418, 0.9899, 0.7918, 0.9874, 0.8129, 0.9574, 0.8348, 0.2044, 0.2403, 0.1802, 0.2244, 0.2032, 0.228, 0.2032, 0.228, 0.198, 0.1983, 0.2422, 0.2037, 0.2752, 0.2136, 0.2422, 0.2037, 0.2598, 0.1665, 0.673, 0.2936, 0.583, 0.3216, 0.6468, 0.2466, 0.673, 0.2936, 0.7217, 0.2876, 0.7003, 0.3794, 0.7724, 0.6726, 0.7422, 0.6857, 0.7242, 0.6726, 0.1646, 0.9411, 0.1358, 0.9259, 0.1658, 0.8765, 0.8475, 0.335, 0.8363, 0.2953, 0.8578, 0.331, 0.1715, 0.8403, 0.1962, 0.809, 0.2032, 0.877, 0.2032, 0.877, 0.1658, 0.8765, 0.1715, 0.8403, 0.276, 0.7298, 0.25, 0.7767, 0.2186, 0.7232, 0.384, 0.6882, 0.276, 0.7298, 0.2726, 0.6706, 0.5877, 0.4549, 0.5275, 0.5051, 0.525, 0.4302, 0.5377, 0.05369, 0.5911, 0.0359, 0.5515, 0.1302, 0.525, 0.4302, 0.4564, 0.4488, 0.4742, 0.415, 0.8657, 0.09891, 0.8493, 0.1107, 0.8436, 0.06345, 0.5021, 0.09017, 0.5377, 0.05369, 0.5515, 0.1302, 0.531, 0.1731, 0.5006, 0.1552, 0.5515, 0.1302, 0.4646, 0.2267, 0.4415, 0.1469, 0.5006, 0.1552, 0.7805, 0.4824, 0.7376, 0.455, 0.7888, 0.415, 0.736, 0.2115, 0.7903, 0.2249, 0.7217, 0.2876, 0.1496, 0.1187, 0.07853, 0.0003786, 0.186, 0.01567, 0.8722, 0.8179, 0.8555, 0.8063, 0.8631, 0.7868, 0.8795, 0.7777, 0.8722, 0.8179, 0.8631, 0.7868, 0.9499, 0.2951, 0.9312, 0.3063, 0.9223, 0.2944, 0.8555, 0.8063, 0.851, 0.8532, 0.8444, 0.8169, 0.9415, 0.5771, 0.9106, 0.5912, 0.8986, 0.5702, 0.4145, 0.5516, 0.4101, 0.553, 0.4101, 0.5293, 0.9731, 0.4461, 0.9517, 0.415, 0.9751, 0.429, 0.9322, 0.3219, 0.9504, 0.3278, 0.9302, 0.3388, 0.9512, 0.3413, 0.9223, 0.3624, 0.9302, 0.3388, 0.954, 0.792, 0.9108, 0.7711, 0.9543, 0.7353, 0.2422, 0.2037, 0.198, 0.1983, 0.2598, 0.1665, 0.2598, 0.1665, 0.2107, 0.1246, 0.3599, 0.1026, 0.5546, 0.2997, 0.5933, 0.2315, 0.583, 0.3216, 0.6468, 0.2466, 0.583, 0.3216, 0.5933, 0.2315, 0.7481, 0.6878, 0.7422, 0.6857, 0.7724, 0.6726, 0.8645, 0.241, 0.8549, 0.2232, 0.8809, 0.2257, 0.8791, 0.1969, 0.8809, 0.2257, 0.8549, 0.2232, 0.1646, 0.9411, 0.1658, 0.8765, 0.2032, 0.877, 0.9031, 0.318, 0.8578, 0.331, 0.8631, 0.2944, 0.2032, 0.877, 0.1962, 0.809, 0.2448, 0.8507, 0.384, 0.6882, 0.3475, 0.7633, 0.276, 0.7298, 0.5911, 0.0359, 0.6413, 0.0198, 0.6773, 0.1008, 0.6284, 0.09773, 0.5515, 0.1302, 0.5911, 0.0359, 0.8436, 0.06345, 0.8493, 0.1107, 0.8022, 0.07534, 0.8436, 0.06345, 0.8022, 0.07534, 0.8304, 0.0003786, 0.5129, 0.2653, 0.5006, 0.1552, 0.531, 0.1731, 0.4646, 0.2267, 0.4165, 0.1944, 0.4415, 0.1469, 0.6937, 0.2377, 0.736, 0.2115, 0.7217, 0.2876, 0.25, 0.7767, 0.276, 0.7298, 0.324, 0.7988, 0.2532, 0.7988, 0.2107, 0.1246, 0.1496, 0.1187, 0.186, 0.01567, 0.901, 0.8339, 0.8722, 0.8179, 0.8795, 0.7777, 0.9312, 0.3063, 0.9499, 0.2951, 0.9647, 0.3097, 0.8179, 0.8336, 0.851, 0.8532, 0.8281, 0.869, 0.851, 0.8532, 0.8555, 0.8063, 0.8722, 0.8179, 0.3233, 0.9645, 0.2963, 0.9815, 0.2961, 0.9496, 0.2961, 0.9496, 0.3017, 0.9408, 0.3233, 0.9645, 0.9399, 0.553, 0.9614, 0.5804, 0.9415, 0.5771, 0.9657, 0.6341, 0.9943, 0.6365, 0.9593, 0.6629, 0.4145, 0.5516, 0.4101, 0.5293, 0.4158, 0.5285, 0.9647, 0.3097, 0.9504, 0.3278, 0.9322, 0.3219, 0.9504, 0.3278, 0.9512, 0.3413, 0.9302, 0.3388, 0.9223, 0.3624, 0.9492, 0.3559, 0.9419, 0.3677, 0.901, 0.8339, 0.954, 0.792, 0.9574, 0.8348, 0.9108, 0.7711, 0.9034, 0.7347, 0.9543, 0.7353, 0.954, 0.792, 0.901, 0.8339, 0.9108, 0.7711, 0.2107, 0.1246, 0.288, 0.05845, 0.3599, 0.1026, 0.6468, 0.2466, 0.6937, 0.2377, 0.673, 0.2936, 0.5933, 0.2315, 0.6268, 0.1753, 0.6468, 0.2466, 0.8312, 0.2436, 0.8645, 0.241, 0.8474, 0.2589, 0.8594, 0.3826, 0.831, 0.3776, 0.8447, 0.3469, 0.8312, 0.2436, 0.8549, 0.2232, 0.8645, 0.241, 0.879, 0.341, 0.8578, 0.331, 0.9031, 0.318, 0.7538, 0.7012, 0.7724, 0.6726, 0.7729, 0.7223, 0.5911, 0.0359, 0.6773, 0.1008, 0.6284, 0.09773, 0.7009, 0.02365, 0.6773, 0.1008, 0.6413, 0.0198, 0.7009, 0.02365, 0.6413, 0.0198, 0.6778, 0.0003786, 0.791, 0.1261, 0.8022, 0.07534, 0.8493, 0.1107, 0.7444, 0.9249, 0.7867, 0.8887, 0.7727, 0.9538, 0.7444, 0.9249, 0.7727, 0.9538, 0.7442, 0.9509, 0.5515, 0.1302, 0.6268, 0.1753, 0.531, 0.1731, 0.5933, 0.2315, 0.5129, 0.2653, 0.531, 0.1731, 0.5006, 0.1552, 0.5129, 0.2653, 0.4646, 0.2267, 0.6937, 0.2377, 0.7217, 0.2876, 0.673, 0.2936, 0.186, 0.01567, 0.288, 0.05845, 0.2107, 0.1246, 0.9647, 0.3097, 0.9322, 0.3219, 0.9312, 0.3063, 0.8347, 0.873, 0.8281, 0.869, 0.851, 0.8532, 0.3233, 0.9645, 0.3017, 0.9408, 0.3051, 0.9278, 0.3292, 0.9247, 0.8722, 0.8179, 0.8667, 0.8588, 0.851, 0.8532, 0.2963, 0.9815, 0.2826, 0.9461, 0.2961, 0.9496, 0.9399, 0.553, 0.9466, 0.5545, 0.9614, 0.5804, 0.901, 0.8339, 0.9574, 0.8348, 0.9242, 0.8613, 0.7083, 0.723, 0.728, 0.723, 0.7263, 0.7273, 0.4158, 0.5008, 0.4042, 0.5277, 0.4042, 0.4931, 0.9223, 0.3624, 0.9512, 0.3413, 0.9492, 0.3559, 0.9223, 0.3624, 0.9419, 0.3677, 0.9275, 0.389, 0.9324, 0.6903, 0.9393, 0.6495, 0.9593, 0.6629, 0.5933, 0.2315, 0.5546, 0.2997, 0.5129, 0.2653, 0.6937, 0.2377, 0.6468, 0.2466, 0.6775, 0.1874, 0.6775, 0.1874, 0.6468, 0.2466, 0.6268, 0.1753, 0.7507, 0.6927, 0.7481, 0.6878, 0.7724, 0.6726, 0.7422, 0.6857, 0.7083, 0.6912, 0.7242, 0.6726, 0.8791, 0.1969, 0.8549, 0.2232, 0.8368, 0.2077, 0.7309, 0.1688, 0.788, 0.1417, 0.7903, 0.2249, 0.791, 0.1261, 0.8493, 0.1107, 0.835, 0.1358, 0.7867, 0.8887, 0.8183, 0.8738, 0.8391, 0.8768, 0.7727, 0.9538, 0.7867, 0.8887, 0.8171, 0.9095, 0.6268, 0.1753, 0.5515, 0.1302, 0.6284, 0.09773, 0.5933, 0.2315, 0.531, 0.1731, 0.6268, 0.1753, 0.2924, 0.9196, 0.3292, 0.9247, 0.3051, 0.9278, 0.8722, 0.8179, 0.901, 0.8339, 0.8667, 0.8588, 0.9106, 0.5912, 0.9491, 0.5991, 0.9216, 0.6135, 0.9106, 0.5912, 0.9415, 0.5771, 0.9491, 0.5991, 0.9747, 0.3325, 0.9504, 0.3278, 0.9647, 0.3097, 0.9415, 0.5771, 0.9614, 0.5804, 0.9491, 0.5991, 0.9667, 0.3733, 0.9275, 0.389, 0.9419, 0.3677, 0.9496, 0.6305, 0.9593, 0.6629, 0.9393, 0.6495, 0.9593, 0.6629, 0.9496, 0.6305, 0.9657, 0.6341, 0.791, 0.3833, 0.8107, 0.3833, 0.7988, 0.4128, 0.7538, 0.7012, 0.7507, 0.6927, 0.7724, 0.6726, 0.741, 0.6926, 0.7083, 0.6912, 0.7422, 0.6857, 0.1646, 0.9411, 0.2032, 0.877, 0.2417, 0.9232, 0.8578, 0.331, 0.879, 0.341, 0.8582, 0.3449, 0.879, 0.341, 0.9031, 0.318, 0.9216, 0.3669, 0.324, 0.7988, 0.276, 0.7298, 0.3475, 0.7633, 0.7309, 0.1688, 0.7903, 0.2249, 0.736, 0.2115, 0.04861, 0.405, 0.03927, 0.3185, 0.1435, 0.3208, 0.145, 0.4159, 0.8791, 0.1969, 0.8368, 0.2077, 0.8372, 0.1742, 0.6775, 0.1874, 0.736, 0.2115, 0.6937, 0.2377, 0.9657, 0.6341, 0.9943, 0.6311, 0.9943, 0.6365, 0.2963, 0.9815, 0.258, 0.9767, 0.2826, 0.9461, 0.2932, 0.9402, 0.2961, 0.9496, 0.2826, 0.9461, 0.2961, 0.9496, 0.2932, 0.9402, 0.3017, 0.9408, 0.9504, 0.3278, 0.9747, 0.3325, 0.9512, 0.3413, 0.9943, 0.6311, 0.9657, 0.6341, 0.9803, 0.6081, 0.8594, 0.3826, 0.8517, 0.3499, 0.8582, 0.3449, 0.8312, 0.2436, 0.8368, 0.2077, 0.8549, 0.2232, 0.2032, 0.877, 0.2448, 0.8507, 0.2417, 0.9232, 0.2417, 0.9232, 0.2358, 0.9641, 0.1646, 0.9411, 0.7538, 0.7012, 0.7729, 0.7223, 0.7204, 0.7218, 0.879, 0.341, 0.9216, 0.3669, 0.8857, 0.3826, 0.879, 0.341, 0.8857, 0.3826, 0.8582, 0.3449, 0.8555, 0.9391, 0.9092, 0.9516, 0.8682, 0.9996, 0.7309, 0.1688, 0.7903, 0.1014, 0.788, 0.1417, 0.6773, 0.1008, 0.6268, 0.1753, 0.6284, 0.09773, 0.735, 0.05156, 0.6773, 0.1008, 0.7009, 0.02365, 0.8791, 0.1969, 0.8372, 0.1742, 0.8585, 0.1668, 0.8391, 0.8768, 0.8171, 0.9095, 0.7867, 0.8887, 0.8171, 0.9095, 0.8085, 0.9688, 0.7727, 0.9538, 0.6775, 0.1874, 0.7309, 0.1688, 0.736, 0.2115, 0.3051, 0.9278, 0.3017, 0.9408, 0.2915, 0.9345, 0.2915, 0.9345, 0.2924, 0.9196, 0.3051, 0.9278, 0.9803, 0.6081, 0.9491, 0.5991, 0.9614, 0.5804, 0.9492, 0.3559, 0.9667, 0.3733, 0.9419, 0.3677, 0.6775, 0.1874, 0.6268, 0.1753, 0.6773, 0.1008, 0.7422, 0.6857, 0.7481, 0.6878, 0.741, 0.6926, 0.741, 0.6926, 0.7481, 0.6878, 0.7507, 0.6927, 0.8594, 0.3826, 0.8582, 0.3449, 0.8857, 0.3826, 0.8312, 0.2436, 0.8143, 0.2324, 0.8368, 0.2077, 0.2448, 0.8507, 0.2572, 0.8709, 0.2417, 0.9232, 0.1941, 0.9641, 0.1646, 0.9411, 0.2358, 0.9641, 0.7204, 0.7218, 0.741, 0.6926, 0.7538, 0.7012, 0.741, 0.6926, 0.7507, 0.6927, 0.7538, 0.7012, 0.8555, 0.9391, 0.8914, 0.9073, 0.9092, 0.9516, 0.7309, 0.1688, 0.735, 0.05156, 0.7903, 0.1014, 0.735, 0.05156, 0.7309, 0.1688, 0.6773, 0.1008, 0.8391, 0.8768, 0.8555, 0.9391, 0.8171, 0.9095, 0.8171, 0.9095, 0.8555, 0.9391, 0.8085, 0.9688, 0.6773, 0.1008, 0.7309, 0.1688, 0.6775, 0.1874, 0.3017, 0.9408, 0.2932, 0.9402, 0.2915, 0.9345, 0.258, 0.9767, 0.258, 0.9346, 0.2826, 0.9461, 0.9491, 0.5991, 0.9496, 0.6305, 0.9216, 0.6135, 0.258, 0.9346, 0.2924, 0.9196, 0.2915, 0.9345, 0.9512, 0.3413, 0.9747, 0.3325, 0.9492, 0.3559, 0.9747, 0.3325, 0.9667, 0.3733, 0.9492, 0.3559, 0.7083, 0.6912, 0.741, 0.6926, 0.7204, 0.7218, 0.8368, 0.2077, 0.8143, 0.2324, 0.791, 0.2198, 0.8372, 0.1742, 0.8368, 0.2077, 0.7914, 0.1797, 0.7914, 0.1797, 0.8368, 0.2077, 0.791, 0.2198, 0.8555, 0.9391, 0.8391, 0.8768, 0.8914, 0.9073, 0.8085, 0.9688, 0.8555, 0.9391, 0.8682, 0.9996, 0.2826, 0.9461, 0.2915, 0.9345, 0.2932, 0.9402, 0.9496, 0.6305, 0.9491, 0.5991, 0.9803, 0.6081, 0.258, 0.9346, 0.2915, 0.9345, 0.2826, 0.9461, 0.9496, 0.6305, 0.9393, 0.6495, 0.9216, 0.6135, 0.9657, 0.6341, 0.9496, 0.6305, 0.9803, 0.6081, 0.8805, 0.8738, 0.8914, 0.9073, 0.8391, 0.8768, 0.5641, 0.8276, 0.5191, 0.8247, 0.5212, 0.7873, 0.5398, 0.5729, 0.4719, 0.543, 0.5301, 0.5417, 0.6185, 0.9037, 0.6465, 0.8983, 0.6686, 0.9473, 0.7732, 0.3508, 0.7217, 0.2876, 0.7871, 0.3006, 0.1713, 0.1681, 0.1496, 0.1187, 0.2107, 0.1246, 0.8795, 0.7777, 0.9108, 0.7711, 0.901, 0.8339, 0.8594, 0.3826, 0.8447, 0.3469, 0.8517, 0.3499, 0.7737, 0.6726, 0.8217, 0.6726, 0.8042, 0.7007, 0.4056, 0.7995, 0.4088, 0.8183, 0.3906, 0.8183, 0.4031, 0.4924, 0.4031, 0.4424, 0.4158, 0.4611, 0.9517, 0.415, 0.967, 0.415, 0.9751, 0.429])
me_cube_003.materials.append(mat_blanc)
me_cube_003.use_remesh_preserve_volume = False
me_cube_003.use_remesh_preserve_attributes = False
me_cube_003.use_mirror_vertex_groups = False
me_cube_003.update()

# ---- objects
ob_nuage_000 = bpy.data.objects.new('Nuage.000', me_cube_003)

# ---- transforms, parenting, visibility, modifiers, constraints
ob_nuage_000.location = (0.0, 0.0, 0.0)
ob_nuage_000.scale = (4.067, 4.067, 4.067)
ob_nuage_000.lineart.crease_threshold = 0.0

# ---- collection membership
col_collection_1.objects.link(ob_nuage_000)

# ---- scene / render settings (as saved in the file)
scene.frame_start = 1; scene.frame_end = 250; scene.frame_set(1)
scene.render.engine = 'BLENDER_EEVEE_NEXT'
scene.render.resolution_percentage = 50
scene.render.dither_intensity = 0.0
scene.cycles.use_denoising = False
scene.cycles.samples = 128
scene.cycles.sampling_pattern = 'TABULATED_SOBOL'
scene.cycles.light_sampling_threshold = 0.0
scene.cycles.use_adaptive_sampling = False
scene.cycles.use_light_tree = False
scene.cycles.blur_glossy = 0.0
scene.cycles.sample_clamp_indirect = 0.0
scene.view_settings.view_transform = 'Standard'
bpy.context.view_layer.update()

# ---- added for rendering (the .blend has no active camera and no usable light): camera, sun
cam_auto = bpy.data.cameras.new('AutoCamera')
cam_auto.lens = 50.0
cam_auto.sensor_width = 36.0
cam_auto.clip_end = 1000.0
ob_auto_camera = bpy.data.objects.new('AutoCamera', cam_auto)
scene.collection.objects.link(ob_auto_camera)
ob_auto_camera.location = (4.62497, -5.48549, 4.0444)
ob_auto_camera.rotation_euler = (1.09748, -7.21219e-08, 0.694738)
scene.camera = ob_auto_camera
light_auto_sun = bpy.data.lights.new('AutoSun', 'SUN')
light_auto_sun.energy = 3.0
light_auto_sun.angle = 0.0523599
ob_auto_sun = bpy.data.objects.new('AutoSun', light_auto_sun)
scene.collection.objects.link(ob_auto_sun)
ob_auto_sun.rotation_euler = (0.872665, 0.174533, 0.523599)
bpy.context.view_layer.update()
